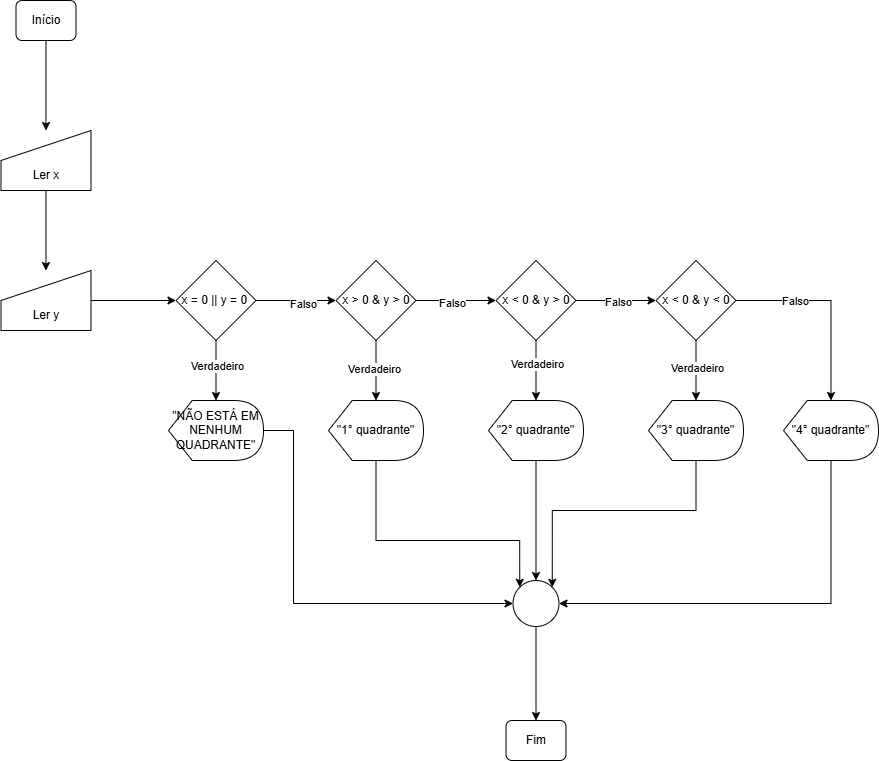

The diagram above was exported from draw.io. Its source (the exported page's mxGraphModel, read from the mxfile embedded in the PNG):
<mxGraphModel dx="833" dy="1622" grid="1" gridSize="10" guides="1" tooltips="1" connect="1" arrows="1" fold="1" page="1" pageScale="1" pageWidth="827" pageHeight="1169" math="0" shadow="0">
  <root>
    <mxCell id="0" />
    <mxCell id="1" parent="0" />
    <mxCell id="s0ubjxX9yG3doR3q75Zz-1" value="" style="edgeStyle=orthogonalEdgeStyle;rounded=0;orthogonalLoop=1;jettySize=auto;html=1;" edge="1" parent="1" source="s0ubjxX9yG3doR3q75Zz-2" target="s0ubjxX9yG3doR3q75Zz-4">
      <mxGeometry relative="1" as="geometry" />
    </mxCell>
    <mxCell id="s0ubjxX9yG3doR3q75Zz-2" value="Início" style="rounded=1;whiteSpace=wrap;html=1;fontSize=12;glass=0;strokeWidth=1;shadow=0;" vertex="1" parent="1">
      <mxGeometry x="92.5" y="-1140" width="60" height="40" as="geometry" />
    </mxCell>
    <mxCell id="s0ubjxX9yG3doR3q75Zz-3" value="" style="edgeStyle=orthogonalEdgeStyle;rounded=0;orthogonalLoop=1;jettySize=auto;html=1;" edge="1" parent="1" source="s0ubjxX9yG3doR3q75Zz-4" target="s0ubjxX9yG3doR3q75Zz-5">
      <mxGeometry relative="1" as="geometry" />
    </mxCell>
    <mxCell id="s0ubjxX9yG3doR3q75Zz-4" value="&lt;div&gt;&lt;br&gt;&lt;/div&gt;&lt;div&gt;&lt;br&gt;&lt;/div&gt;Ler x" style="shape=manualInput;whiteSpace=wrap;html=1;" vertex="1" parent="1">
      <mxGeometry x="77.5" y="-1010" width="90" height="60" as="geometry" />
    </mxCell>
    <mxCell id="s0ubjxX9yG3doR3q75Zz-7" value="" style="edgeStyle=orthogonalEdgeStyle;rounded=0;orthogonalLoop=1;jettySize=auto;html=1;" edge="1" parent="1" source="s0ubjxX9yG3doR3q75Zz-5" target="s0ubjxX9yG3doR3q75Zz-6">
      <mxGeometry relative="1" as="geometry" />
    </mxCell>
    <mxCell id="s0ubjxX9yG3doR3q75Zz-5" value="&lt;div&gt;&lt;br&gt;&lt;/div&gt;&lt;div&gt;&lt;br&gt;&lt;/div&gt;Ler y" style="shape=manualInput;whiteSpace=wrap;html=1;" vertex="1" parent="1">
      <mxGeometry x="77.5" y="-870" width="90" height="60" as="geometry" />
    </mxCell>
    <mxCell id="s0ubjxX9yG3doR3q75Zz-9" value="" style="edgeStyle=orthogonalEdgeStyle;rounded=0;orthogonalLoop=1;jettySize=auto;html=1;" edge="1" parent="1" source="s0ubjxX9yG3doR3q75Zz-6" target="s0ubjxX9yG3doR3q75Zz-8">
      <mxGeometry relative="1" as="geometry" />
    </mxCell>
    <mxCell id="s0ubjxX9yG3doR3q75Zz-10" value="Verdadeiro" style="edgeLabel;html=1;align=center;verticalAlign=middle;resizable=0;points=[];" vertex="1" connectable="0" parent="s0ubjxX9yG3doR3q75Zz-9">
      <mxGeometry x="-0.1714" y="1" relative="1" as="geometry">
        <mxPoint as="offset" />
      </mxGeometry>
    </mxCell>
    <mxCell id="s0ubjxX9yG3doR3q75Zz-12" value="" style="edgeStyle=orthogonalEdgeStyle;rounded=0;orthogonalLoop=1;jettySize=auto;html=1;" edge="1" parent="1" source="s0ubjxX9yG3doR3q75Zz-6" target="s0ubjxX9yG3doR3q75Zz-11">
      <mxGeometry relative="1" as="geometry" />
    </mxCell>
    <mxCell id="s0ubjxX9yG3doR3q75Zz-13" value="Falso" style="edgeLabel;html=1;align=center;verticalAlign=middle;resizable=0;points=[];" vertex="1" connectable="0" parent="s0ubjxX9yG3doR3q75Zz-12">
      <mxGeometry x="0.1625" y="-3" relative="1" as="geometry">
        <mxPoint as="offset" />
      </mxGeometry>
    </mxCell>
    <mxCell id="s0ubjxX9yG3doR3q75Zz-6" value="x = 0 || y = 0&amp;nbsp;" style="rhombus;whiteSpace=wrap;html=1;" vertex="1" parent="1">
      <mxGeometry x="252.5" y="-880" width="80" height="80" as="geometry" />
    </mxCell>
    <mxCell id="s0ubjxX9yG3doR3q75Zz-41" style="edgeStyle=orthogonalEdgeStyle;rounded=0;orthogonalLoop=1;jettySize=auto;html=1;entryX=0;entryY=0.5;entryDx=0;entryDy=0;" edge="1" parent="1" source="s0ubjxX9yG3doR3q75Zz-8" target="s0ubjxX9yG3doR3q75Zz-40">
      <mxGeometry relative="1" as="geometry">
        <Array as="points">
          <mxPoint x="370" y="-710" />
          <mxPoint x="370" y="-537" />
        </Array>
      </mxGeometry>
    </mxCell>
    <mxCell id="s0ubjxX9yG3doR3q75Zz-8" value="&quot;NÃO ESTÁ EM NENHUM QUADRANTE&quot;" style="shape=display;whiteSpace=wrap;html=1;" vertex="1" parent="1">
      <mxGeometry x="245" y="-740" width="95" height="60" as="geometry" />
    </mxCell>
    <mxCell id="s0ubjxX9yG3doR3q75Zz-15" value="" style="edgeStyle=orthogonalEdgeStyle;rounded=0;orthogonalLoop=1;jettySize=auto;html=1;" edge="1" parent="1" source="s0ubjxX9yG3doR3q75Zz-11" target="s0ubjxX9yG3doR3q75Zz-14">
      <mxGeometry relative="1" as="geometry" />
    </mxCell>
    <mxCell id="s0ubjxX9yG3doR3q75Zz-16" value="Verdadeiro" style="edgeLabel;html=1;align=center;verticalAlign=middle;resizable=0;points=[];" vertex="1" connectable="0" parent="s0ubjxX9yG3doR3q75Zz-15">
      <mxGeometry x="-0.0667" y="-2" relative="1" as="geometry">
        <mxPoint as="offset" />
      </mxGeometry>
    </mxCell>
    <mxCell id="s0ubjxX9yG3doR3q75Zz-18" value="" style="edgeStyle=orthogonalEdgeStyle;rounded=0;orthogonalLoop=1;jettySize=auto;html=1;" edge="1" parent="1" source="s0ubjxX9yG3doR3q75Zz-11" target="s0ubjxX9yG3doR3q75Zz-17">
      <mxGeometry relative="1" as="geometry" />
    </mxCell>
    <mxCell id="s0ubjxX9yG3doR3q75Zz-27" value="Falso" style="edgeLabel;html=1;align=center;verticalAlign=middle;resizable=0;points=[];" vertex="1" connectable="0" parent="s0ubjxX9yG3doR3q75Zz-18">
      <mxGeometry x="-0.1125" y="-2" relative="1" as="geometry">
        <mxPoint as="offset" />
      </mxGeometry>
    </mxCell>
    <mxCell id="s0ubjxX9yG3doR3q75Zz-11" value="x &amp;gt; 0 &amp;amp; y &amp;gt; 0" style="rhombus;whiteSpace=wrap;html=1;" vertex="1" parent="1">
      <mxGeometry x="412.5" y="-880" width="80" height="80" as="geometry" />
    </mxCell>
    <mxCell id="s0ubjxX9yG3doR3q75Zz-42" style="edgeStyle=orthogonalEdgeStyle;rounded=0;orthogonalLoop=1;jettySize=auto;html=1;entryX=0;entryY=0;entryDx=0;entryDy=0;" edge="1" parent="1" source="s0ubjxX9yG3doR3q75Zz-14" target="s0ubjxX9yG3doR3q75Zz-40">
      <mxGeometry relative="1" as="geometry">
        <Array as="points">
          <mxPoint x="453" y="-600" />
          <mxPoint x="596" y="-600" />
        </Array>
      </mxGeometry>
    </mxCell>
    <mxCell id="s0ubjxX9yG3doR3q75Zz-14" value="&quot;1° quadrante&quot;" style="shape=display;whiteSpace=wrap;html=1;" vertex="1" parent="1">
      <mxGeometry x="405" y="-740" width="95" height="60" as="geometry" />
    </mxCell>
    <mxCell id="s0ubjxX9yG3doR3q75Zz-23" value="" style="edgeStyle=orthogonalEdgeStyle;rounded=0;orthogonalLoop=1;jettySize=auto;html=1;" edge="1" parent="1" source="s0ubjxX9yG3doR3q75Zz-17" target="s0ubjxX9yG3doR3q75Zz-22">
      <mxGeometry relative="1" as="geometry" />
    </mxCell>
    <mxCell id="s0ubjxX9yG3doR3q75Zz-24" value="Verdadeiro" style="edgeLabel;html=1;align=center;verticalAlign=middle;resizable=0;points=[];" vertex="1" connectable="0" parent="s0ubjxX9yG3doR3q75Zz-23">
      <mxGeometry x="-0.2286" y="1" relative="1" as="geometry">
        <mxPoint as="offset" />
      </mxGeometry>
    </mxCell>
    <mxCell id="s0ubjxX9yG3doR3q75Zz-26" value="" style="edgeStyle=orthogonalEdgeStyle;rounded=0;orthogonalLoop=1;jettySize=auto;html=1;" edge="1" parent="1" source="s0ubjxX9yG3doR3q75Zz-17" target="s0ubjxX9yG3doR3q75Zz-25">
      <mxGeometry relative="1" as="geometry" />
    </mxCell>
    <mxCell id="s0ubjxX9yG3doR3q75Zz-29" value="Falso" style="edgeLabel;html=1;align=center;verticalAlign=middle;resizable=0;points=[];" vertex="1" connectable="0" parent="s0ubjxX9yG3doR3q75Zz-26">
      <mxGeometry x="0.0375" y="-1" relative="1" as="geometry">
        <mxPoint as="offset" />
      </mxGeometry>
    </mxCell>
    <mxCell id="s0ubjxX9yG3doR3q75Zz-17" value="x &amp;lt; 0 &amp;amp; y &amp;gt; 0" style="rhombus;whiteSpace=wrap;html=1;" vertex="1" parent="1">
      <mxGeometry x="572.5" y="-880" width="80" height="80" as="geometry" />
    </mxCell>
    <mxCell id="s0ubjxX9yG3doR3q75Zz-44" style="edgeStyle=orthogonalEdgeStyle;rounded=0;orthogonalLoop=1;jettySize=auto;html=1;entryX=0.5;entryY=0;entryDx=0;entryDy=0;" edge="1" parent="1" source="s0ubjxX9yG3doR3q75Zz-22" target="s0ubjxX9yG3doR3q75Zz-40">
      <mxGeometry relative="1" as="geometry" />
    </mxCell>
    <mxCell id="s0ubjxX9yG3doR3q75Zz-22" value="&quot;2&lt;span style=&quot;background-color: transparent; color: light-dark(rgb(0, 0, 0), rgb(255, 255, 255));&quot;&gt;° quadrante&quot;&lt;/span&gt;" style="shape=display;whiteSpace=wrap;html=1;" vertex="1" parent="1">
      <mxGeometry x="565" y="-740" width="95" height="60" as="geometry" />
    </mxCell>
    <mxCell id="s0ubjxX9yG3doR3q75Zz-31" value="" style="edgeStyle=orthogonalEdgeStyle;rounded=0;orthogonalLoop=1;jettySize=auto;html=1;" edge="1" parent="1" source="s0ubjxX9yG3doR3q75Zz-25" target="s0ubjxX9yG3doR3q75Zz-30">
      <mxGeometry relative="1" as="geometry" />
    </mxCell>
    <mxCell id="s0ubjxX9yG3doR3q75Zz-49" value="Verdadeiro" style="edgeLabel;html=1;align=center;verticalAlign=middle;resizable=0;points=[];" vertex="1" connectable="0" parent="s0ubjxX9yG3doR3q75Zz-31">
      <mxGeometry x="-0.1" y="1" relative="1" as="geometry">
        <mxPoint as="offset" />
      </mxGeometry>
    </mxCell>
    <mxCell id="s0ubjxX9yG3doR3q75Zz-33" value="" style="edgeStyle=orthogonalEdgeStyle;rounded=0;orthogonalLoop=1;jettySize=auto;html=1;" edge="1" parent="1" source="s0ubjxX9yG3doR3q75Zz-25" target="s0ubjxX9yG3doR3q75Zz-32">
      <mxGeometry relative="1" as="geometry" />
    </mxCell>
    <mxCell id="s0ubjxX9yG3doR3q75Zz-50" value="Falso" style="edgeLabel;html=1;align=center;verticalAlign=middle;resizable=0;points=[];" vertex="1" connectable="0" parent="s0ubjxX9yG3doR3q75Zz-33">
      <mxGeometry x="-0.4" relative="1" as="geometry">
        <mxPoint as="offset" />
      </mxGeometry>
    </mxCell>
    <mxCell id="s0ubjxX9yG3doR3q75Zz-25" value="x &amp;lt; 0 &amp;amp; y &amp;lt; 0" style="rhombus;whiteSpace=wrap;html=1;" vertex="1" parent="1">
      <mxGeometry x="732.5" y="-880" width="80" height="80" as="geometry" />
    </mxCell>
    <mxCell id="s0ubjxX9yG3doR3q75Zz-45" style="edgeStyle=orthogonalEdgeStyle;rounded=0;orthogonalLoop=1;jettySize=auto;html=1;entryX=1;entryY=0;entryDx=0;entryDy=0;" edge="1" parent="1" source="s0ubjxX9yG3doR3q75Zz-30" target="s0ubjxX9yG3doR3q75Zz-40">
      <mxGeometry relative="1" as="geometry">
        <Array as="points">
          <mxPoint x="773" y="-630" />
          <mxPoint x="629" y="-630" />
        </Array>
      </mxGeometry>
    </mxCell>
    <mxCell id="s0ubjxX9yG3doR3q75Zz-30" value="&quot;3&lt;span style=&quot;background-color: transparent; color: light-dark(rgb(0, 0, 0), rgb(255, 255, 255));&quot;&gt;° quadrante&quot;&lt;/span&gt;" style="shape=display;whiteSpace=wrap;html=1;" vertex="1" parent="1">
      <mxGeometry x="725" y="-740" width="95" height="60" as="geometry" />
    </mxCell>
    <mxCell id="s0ubjxX9yG3doR3q75Zz-46" style="edgeStyle=orthogonalEdgeStyle;rounded=0;orthogonalLoop=1;jettySize=auto;html=1;entryX=1;entryY=0.5;entryDx=0;entryDy=0;" edge="1" parent="1" source="s0ubjxX9yG3doR3q75Zz-32" target="s0ubjxX9yG3doR3q75Zz-40">
      <mxGeometry relative="1" as="geometry">
        <Array as="points">
          <mxPoint x="908" y="-537" />
        </Array>
      </mxGeometry>
    </mxCell>
    <mxCell id="s0ubjxX9yG3doR3q75Zz-32" value="&quot;4&lt;span style=&quot;background-color: transparent; color: light-dark(rgb(0, 0, 0), rgb(255, 255, 255));&quot;&gt;° quadrante&quot;&lt;/span&gt;" style="shape=display;whiteSpace=wrap;html=1;" vertex="1" parent="1">
      <mxGeometry x="860" y="-740" width="95" height="60" as="geometry" />
    </mxCell>
    <mxCell id="s0ubjxX9yG3doR3q75Zz-48" value="" style="edgeStyle=orthogonalEdgeStyle;rounded=0;orthogonalLoop=1;jettySize=auto;html=1;" edge="1" parent="1" source="s0ubjxX9yG3doR3q75Zz-40" target="s0ubjxX9yG3doR3q75Zz-47">
      <mxGeometry relative="1" as="geometry" />
    </mxCell>
    <mxCell id="s0ubjxX9yG3doR3q75Zz-40" value="" style="ellipse;whiteSpace=wrap;html=1;aspect=fixed;" vertex="1" parent="1">
      <mxGeometry x="589.5" y="-560" width="46" height="46" as="geometry" />
    </mxCell>
    <mxCell id="s0ubjxX9yG3doR3q75Zz-47" value="Fim" style="rounded=1;whiteSpace=wrap;html=1;fontSize=12;glass=0;strokeWidth=1;shadow=0;" vertex="1" parent="1">
      <mxGeometry x="582.5" y="-420" width="60" height="40" as="geometry" />
    </mxCell>
  </root>
</mxGraphModel>